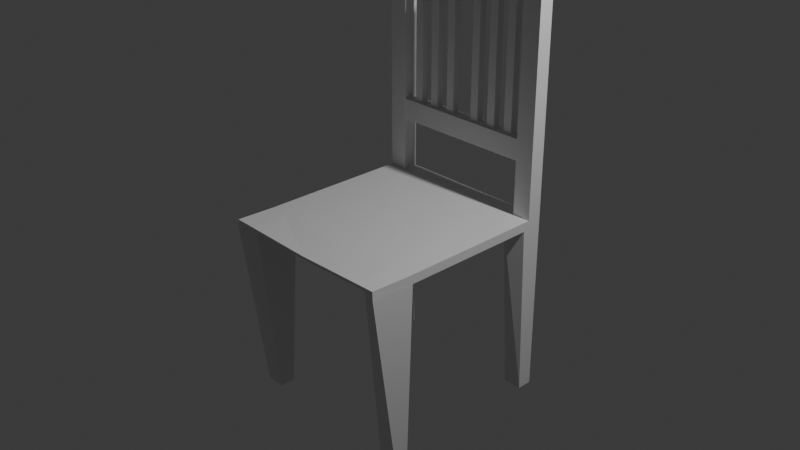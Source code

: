 # Source: chair.blend  (saved by Blender 4.2.66; exported with 4.5.12 LTS)
import bpy
from mathutils import Matrix  # noqa: F401  (used for matrix-valued properties, if any)

bpy.ops.wm.read_factory_settings(use_empty=True)
scene = bpy.context.scene
scene.name = 'Scene'

# ---- collections
col_collection = bpy.data.collections.new('Collection'); scene.collection.children.link(col_collection)

# ---- materials (node trees are filled in below, after node groups)
mat_material = bpy.data.materials.new('Material')
mat_material.alpha_threshold = 0.0
mat_material.use_transparent_shadow = False
mat_material.roughness = 0.5
mat_material.line_color = (0.0, 0.0, 0.0, 1.0)

# ---- material node trees
mat_material.use_nodes = True; mat_material.node_tree.nodes.clear()
_N = mat_material.node_tree.nodes; _L = mat_material.node_tree.links
n0 = _N.new('ShaderNodeOutputMaterial'); n0.name = 'Material Output'; n0.location = (300, 300)
n1 = _N.new('ShaderNodeBsdfPrincipled'); n1.name = 'Principled BSDF'; n1.location = (10, 300)
n1.inputs[3].default_value = 1.45
_L.new(n1.outputs[0], n0.inputs[0])
n0.is_active_output = True

# ---- world
world_world = bpy.data.worlds.new('World'); scene.world = world_world
world_world.use_nodes = True; world_world.node_tree.nodes.clear()
_N = world_world.node_tree.nodes; _L = world_world.node_tree.links
n0 = _N.new('ShaderNodeOutputWorld'); n0.name = 'World Output'; n0.location = (300, 300)
n1 = _N.new('ShaderNodeBackground'); n1.name = 'Background'; n1.location = (10, 300)
n1.inputs[0].default_value = (0.05088, 0.05088, 0.05088, 1.0)
_L.new(n1.outputs[0], n0.inputs[0])
n0.is_active_output = True
world_world.color = (0.05088, 0.05088, 0.05088)
world_world.sun_shadow_jitter_overblur = 0.0

# ---- cameras
cam_camera = bpy.data.cameras.new('Camera')
cam_camera.clip_end = 100.0
cam_camera.ortho_scale = 7.314

# ---- lights
light_light = bpy.data.lights.new('Light', 'POINT')
light_light.energy = 1000.0
light_light.shadow_soft_size = 0.1

# ---- meshes
me_cube = bpy.data.meshes.new('Cube')
me_cube.from_pydata([(-1.0, 1.0, 1.0), (-1.0, 1.0, -1.0), (0.0, 0.9222, -1.0), (0.0, 1.0, 1.0), (-1.0, 0.0, -1.0), (-1.0, 0.0, 1.0), (0.0, 0.0, -1.0), (0.0, 0.0, 1.0), (-1.0, 0.8348, 1.0), (-1.0, 0.7701, -1.0), (0.0, 0.757, -1.0), (0.0, 0.8348, 1.0), (-0.8057, 0.9222, -1.0), (-0.7949, 1.0, 1.0), (-0.7949, 0.0, -1.0), (-0.7949, 0.0, 1.0), (-0.7949, 0.8348, 1.0), (-0.8057, 0.6923, -1.0), (-0.7949, 1.0, -39.15), (-1.0, 1.0, -39.15), (-1.0, 0.8348, -39.15), (-0.7949, 0.8348, -39.15), (-0.9979, -1.266, 1.253), (-1.001, -1.265, -0.7458), (0.0, -1.176, -1.378), (0.0, -1.255, 0.6067), (-1.0, -0.8348, 1.0), (-1.0, -0.7701, -1.0), (0.0, -0.757, -1.0), (0.0, -0.8348, 1.0), (-0.8077, -1.185, -0.8565), (-0.7929, -1.263, 1.12), (-0.7949, -0.8348, 1.0), (-0.8057, -0.6923, -1.0), (-0.7949, -1.0, -39.15), (-1.0, -1.0, -39.15), (-1.0, -0.8348, -39.15), (-0.7949, -0.8348, -39.15), (-1.0, 0.8348, 63.08), (-1.0, 1.0, 63.08), (-0.7949, 1.0, 63.08), (-0.7949, 0.8348, 63.08), (-0.7949, 1.0, 56.27), (-0.7949, 0.8348, 56.27), (-1.0, 1.0, 56.27), (-1.0, 0.8348, 56.27), (-0.7949, 0.8348, 44.92), (-0.7949, 1.0, 44.92), (-1.0, 1.0, 44.92), (-1.0, 0.8348, 44.92), (-0.7949, 0.8691, 44.92), (-0.7949, 0.8691, 56.27), (-0.7949, 0.9657, 56.27), (-0.7949, 0.9657, 44.92), (0.0, 0.8691, 44.92), (0.0, 0.8691, 56.27), (0.0, 0.9657, 56.27), (0.0, 0.9657, 44.92), (-0.7949, 0.8348, 12.36), (-0.7949, 1.0, 12.36), (-1.0, 1.0, 12.36), (-1.0, 0.8348, 12.36), (-0.7949, 1.0, 17.58), (-1.0, 1.0, 17.58), (-1.0, 0.8348, 17.58), (-0.7949, 0.8348, 17.58), (-0.7949, 0.8452, 17.26), (-0.7949, 0.8452, 12.68), (-0.7949, 0.9896, 12.68), (-0.7949, 0.9896, 17.26), (0.0, 0.8452, 17.26), (0.0, 0.8452, 12.68), (0.0, 0.9896, 12.68), (0.0, 0.9896, 17.26), (-0.6813, 0.8452, 12.68), (-0.5678, 0.8452, 12.68), (-0.4542, 0.8452, 12.68), (-0.3407, 0.8452, 12.68), (-0.2271, 0.8452, 12.68), (-0.1136, 0.8452, 12.68), (-0.1136, 0.8452, 17.26), (-0.2271, 0.8452, 17.26), (-0.3407, 0.8452, 17.26), (-0.4542, 0.8452, 17.26), (-0.5678, 0.8452, 17.26), (-0.6813, 0.8452, 17.26), (-0.1136, 0.9896, 17.26), (-0.2271, 0.9896, 17.26), (-0.3407, 0.9896, 17.26), (-0.4542, 0.9896, 17.26), (-0.5678, 0.9896, 17.26), (-0.6813, 0.9896, 17.26), (-0.6813, 0.9896, 12.68), (-0.5678, 0.9896, 12.68), (-0.4542, 0.9896, 12.68), (-0.3407, 0.9896, 12.68), (-0.2271, 0.9896, 12.68), (-0.1136, 0.9896, 12.68), (-0.672, 0.9564, 44.92), (-0.5771, 0.9564, 44.92), (-0.4449, 0.9564, 44.92), (-0.35, 0.9564, 44.92), (-0.2178, 0.9564, 44.92), (-0.1229, 0.9564, 44.92), (-0.1136, 0.9657, 56.27), (-0.2271, 0.9657, 56.27), (-0.3407, 0.9657, 56.27), (-0.4542, 0.9657, 56.27), (-0.5678, 0.9657, 56.27), (-0.6813, 0.9657, 56.27), (-0.6813, 0.8691, 56.27), (-0.5678, 0.8691, 56.27), (-0.4542, 0.8691, 56.27), (-0.3407, 0.8691, 56.27), (-0.2271, 0.8691, 56.27), (-0.1136, 0.8691, 56.27), (-0.1229, 0.8784, 44.92), (-0.2178, 0.8784, 44.92), (-0.35, 0.8784, 44.92), (-0.4449, 0.8784, 44.92), (-0.5771, 0.8784, 44.92), (-0.672, 0.8784, 44.92), (-0.6813, 0.9657, 44.92), (-0.5678, 0.9657, 44.92), (-0.4542, 0.9657, 44.92), (-0.3407, 0.9657, 44.92), (-0.2271, 0.9657, 44.92), (-0.1136, 0.9657, 44.92), (-0.1136, 0.8691, 44.92), (-0.2271, 0.8691, 44.92), (-0.3407, 0.8691, 44.92), (-0.4542, 0.8691, 44.92), (-0.5678, 0.8691, 44.92), (-0.6813, 0.8691, 44.92), (-0.672, 0.9564, 17.0), (-0.5771, 0.9564, 17.0), (-0.4449, 0.9564, 17.0), (-0.35, 0.9564, 17.0), (-0.2178, 0.9564, 17.0), (-0.1229, 0.9564, 17.0), (-0.1229, 0.8784, 17.0), (-0.2178, 0.8784, 17.0), (-0.35, 0.8784, 17.0), (-0.4449, 0.8784, 17.0), (-0.5771, 0.8784, 17.0), (-0.672, 0.8784, 17.0)], [], [(9, 8, 0, 1), (12, 13, 3, 2), (17, 10, 6, 14), (16, 8, 5, 15), (43, 42, 40, 41), (12, 2, 10, 17), (4, 5, 8, 9), (9, 1, 19, 20), (3, 13, 16, 11), (11, 16, 15, 7), (9, 17, 14, 4), (1, 0, 13, 12), (19, 18, 21, 20), (12, 17, 21, 18), (1, 12, 18, 19), (17, 9, 20, 21), (27, 23, 22, 26), (30, 24, 25, 31), (33, 14, 6, 28), (32, 15, 5, 26), (31, 32, 26, 22), (30, 33, 28, 24), (4, 27, 26, 5), (27, 36, 35, 23), (25, 29, 32, 31), (29, 7, 15, 32), (27, 4, 14, 33), (23, 30, 31, 22), (35, 36, 37, 34), (30, 34, 37, 33), (23, 35, 34, 30), (33, 37, 36, 27), (40, 39, 38, 41), (42, 44, 39, 40), (44, 45, 38, 39), (45, 43, 41, 38), (49, 46, 43, 45), (48, 49, 45, 44), (47, 48, 44, 42), (47, 42, 51, 50), (65, 62, 47, 46), (62, 63, 48, 47), (63, 64, 49, 48), (64, 65, 46, 49), (104, 127, 57, 56), (42, 43, 52, 51), (46, 47, 50, 53), (43, 46, 53, 52), (57, 54, 55, 56), (128, 115, 55, 54), (127, 128, 54, 57), (115, 104, 56, 55), (8, 16, 58, 61), (0, 8, 61, 60), (13, 0, 60, 59), (16, 13, 59, 58), (61, 58, 65, 64), (60, 61, 64, 63), (59, 60, 63, 62), (59, 62, 69, 68), (80, 79, 71, 70), (62, 65, 66, 69), (65, 58, 67, 66), (58, 59, 68, 67), (71, 72, 73, 70), (86, 80, 70, 73), (79, 97, 72, 71), (97, 86, 73, 72), (68, 69, 91, 92), (92, 91, 90, 93), (93, 90, 89, 94), (94, 89, 88, 95), (95, 88, 87, 96), (96, 87, 86, 97), (67, 68, 92, 74), (74, 92, 93, 75), (75, 93, 94, 76), (76, 94, 95, 77), (77, 95, 96, 78), (78, 96, 97, 79), (69, 66, 85, 91), (91, 85, 84, 90), (90, 84, 83, 89), (89, 83, 82, 88), (88, 82, 81, 87), (87, 81, 80, 86), (66, 67, 74, 85), (85, 74, 75, 84), (84, 75, 76, 83), (83, 76, 77, 82), (82, 77, 78, 81), (81, 78, 79, 80), (51, 52, 109, 110), (110, 109, 108, 111), (111, 108, 107, 112), (112, 107, 106, 113), (113, 106, 105, 114), (114, 105, 104, 115), (53, 50, 133, 122), (99, 98, 134, 135), (123, 132, 131, 124), (102, 117, 141, 138), (125, 130, 129, 126), (117, 116, 140, 141), (50, 51, 110, 133), (133, 110, 111, 132), (132, 111, 112, 131), (131, 112, 113, 130), (130, 113, 114, 129), (129, 114, 115, 128), (52, 53, 122, 109), (109, 122, 123, 108), (108, 123, 124, 107), (107, 124, 125, 106), (106, 125, 126, 105), (105, 126, 127, 104), (98, 99, 123, 122), (100, 101, 125, 124), (102, 103, 127, 126), (116, 117, 129, 128), (118, 119, 131, 130), (120, 121, 133, 132), (121, 98, 122, 133), (99, 120, 132, 123), (119, 100, 124, 131), (101, 118, 130, 125), (117, 102, 126, 129), (103, 116, 128, 127), (134, 145, 144, 135), (136, 143, 142, 137), (138, 141, 140, 139), (120, 99, 135, 144), (119, 118, 142, 143), (116, 103, 139, 140), (101, 100, 136, 137), (100, 119, 143, 136), (121, 120, 144, 145), (103, 102, 138, 139), (118, 101, 137, 142), (98, 121, 145, 134)])
_uv = me_cube.uv_layers.new(name='UVMap')
_uv.uv.foreach_set('vector', [0.375, 0.2294, 0.625, 0.2294, 0.625, 0.25, 0.375, 0.25, 0.375, 0.2756, 0.625, 0.2756, 0.625, 0.375, 0.375, 0.375, 0.1506, 0.5206, 0.25, 0.5206, 0.25, 0.625, 0.1506, 0.625, 0.8494, 0.5206, 0.875, 0.5206, 0.875, 0.625, 0.8494, 0.625, 0.8494, 0.5206, 0.8494, 0.5, 0.8494, 0.5, 0.8494, 0.5206, 0.1506, 0.5, 0.25, 0.5, 0.25, 0.5206, 0.1506, 0.5206, 0.375, 0.125, 0.625, 0.125, 0.625, 0.2294, 0.375, 0.2294, 0.375, 0.2294, 0.375, 0.25, 0.375, 0.25, 0.375, 0.2294, 0.75, 0.5, 0.8494, 0.5, 0.8494, 0.5206, 0.75, 0.5206, 0.75, 0.5206, 0.8494, 0.5206, 0.8494, 0.625, 0.75, 0.625, 0.125, 0.5206, 0.1506, 0.5206, 0.1506, 0.625, 0.125, 0.625, 0.375, 0.25, 0.625, 0.25, 0.625, 0.2756, 0.375, 0.2756, 0.125, 0.5, 0.1506, 0.5, 0.1506, 0.5206, 0.125, 0.5206, 0.1506, 0.5, 0.1506, 0.5206, 0.1506, 0.5206, 0.1506, 0.5, 0.375, 0.25, 0.375, 0.2756, 0.375, 0.2756, 0.375, 0.25, 0.1506, 0.5206, 0.125, 0.5206, 0.125, 0.5206, 0.1506, 0.5206, 0.375, 0.2294, 0.375, 0.25, 0.625, 0.25, 0.625, 0.2294, 0.375, 0.2756, 0.375, 0.375, 0.625, 0.375, 0.625, 0.2756, 0.1506, 0.5206, 0.1506, 0.625, 0.25, 0.625, 0.25, 0.5206, 0.8494, 0.5206, 0.8494, 0.625, 0.875, 0.625, 0.875, 0.5206, 0.8494, 0.5, 0.8494, 0.5206, 0.875, 0.5206, 0.875, 0.5, 0.1506, 0.5, 0.1506, 0.5206, 0.25, 0.5206, 0.25, 0.5, 0.375, 0.125, 0.375, 0.2294, 0.625, 0.2294, 0.625, 0.125, 0.375, 0.2294, 0.375, 0.2294, 0.375, 0.25, 0.375, 0.25, 0.75, 0.5, 0.75, 0.5206, 0.8494, 0.5206, 0.8494, 0.5, 0.75, 0.5206, 0.75, 0.625, 0.8494, 0.625, 0.8494, 0.5206, 0.125, 0.5206, 0.125, 0.625, 0.1506, 0.625, 0.1506, 0.5206, 0.375, 0.25, 0.375, 0.2756, 0.625, 0.2756, 0.625, 0.25, 0.125, 0.5, 0.125, 0.5206, 0.1506, 0.5206, 0.1506, 0.5, 0.1506, 0.5, 0.1506, 0.5, 0.1506, 0.5206, 0.1506, 0.5206, 0.375, 0.25, 0.375, 0.25, 0.375, 0.2756, 0.375, 0.2756, 0.1506, 0.5206, 0.1506, 0.5206, 0.125, 0.5206, 0.125, 0.5206, 0.8494, 0.5, 0.875, 0.5, 0.875, 0.5206, 0.8494, 0.5206, 0.625, 0.2756, 0.625, 0.25, 0.625, 0.25, 0.625, 0.2756, 0.625, 0.25, 0.625, 0.2294, 0.625, 0.2294, 0.625, 0.25, 0.875, 0.5206, 0.8494, 0.5206, 0.8494, 0.5206, 0.875, 0.5206, 0.875, 0.5206, 0.8494, 0.5206, 0.8494, 0.5206, 0.875, 0.5206, 0.625, 0.25, 0.625, 0.2294, 0.625, 0.2294, 0.625, 0.25, 0.625, 0.2756, 0.625, 0.25, 0.625, 0.25, 0.625, 0.2756, 0.625, 0.2756, 0.625, 0.2756, 0.625, 0.2756, 0.625, 0.2756, 0.8494, 0.5206, 0.8494, 0.5, 0.8494, 0.5, 0.8494, 0.5206, 0.625, 0.2756, 0.625, 0.25, 0.625, 0.25, 0.625, 0.2756, 0.625, 0.25, 0.625, 0.2294, 0.625, 0.2294, 0.625, 0.25, 0.875, 0.5206, 0.8494, 0.5206, 0.8494, 0.5206, 0.875, 0.5206, 0.8494, 0.5206, 0.8494, 0.5206, 0.8494, 0.5206, 0.8494, 0.5206, 0.8494, 0.5, 0.8494, 0.5206, 0.8494, 0.5206, 0.8494, 0.5, 0.8494, 0.5206, 0.8494, 0.5, 0.8494, 0.5, 0.8494, 0.5206, 0.8494, 0.5206, 0.8494, 0.5206, 0.8494, 0.5206, 0.8494, 0.5206, 0.8494, 0.5206, 0.8494, 0.5, 0.8494, 0.5, 0.8494, 0.5206, 0.625, 0.2756, 0.625, 0.2756, 0.625, 0.2756, 0.625, 0.2756, 0.8494, 0.5206, 0.8494, 0.5, 0.8494, 0.5, 0.8494, 0.5206, 0.8494, 0.5, 0.8494, 0.5206, 0.8494, 0.5206, 0.8494, 0.5, 0.875, 0.5206, 0.8494, 0.5206, 0.8494, 0.5206, 0.875, 0.5206, 0.625, 0.25, 0.625, 0.2294, 0.625, 0.2294, 0.625, 0.25, 0.625, 0.2756, 0.625, 0.25, 0.625, 0.25, 0.625, 0.2756, 0.8494, 0.5206, 0.8494, 0.5, 0.8494, 0.5, 0.8494, 0.5206, 0.875, 0.5206, 0.8494, 0.5206, 0.8494, 0.5206, 0.875, 0.5206, 0.625, 0.25, 0.625, 0.2294, 0.625, 0.2294, 0.625, 0.25, 0.625, 0.2756, 0.625, 0.25, 0.625, 0.25, 0.625, 0.2756, 0.625, 0.2756, 0.625, 0.2756, 0.625, 0.2756, 0.625, 0.2756, 0.8494, 0.5206, 0.8494, 0.5206, 0.8494, 0.5206, 0.8494, 0.5206, 0.8494, 0.5, 0.8494, 0.5206, 0.8494, 0.5206, 0.8494, 0.5, 0.8494, 0.5206, 0.8494, 0.5206, 0.8494, 0.5206, 0.8494, 0.5206, 0.8494, 0.5206, 0.8494, 0.5, 0.8494, 0.5, 0.8494, 0.5206, 0.8494, 0.5206, 0.8494, 0.5, 0.8494, 0.5, 0.8494, 0.5206, 0.8494, 0.5, 0.8494, 0.5206, 0.8494, 0.5206, 0.8494, 0.5, 0.8494, 0.5206, 0.8494, 0.5, 0.8494, 0.5, 0.8494, 0.5206, 0.625, 0.2756, 0.625, 0.2756, 0.625, 0.2756, 0.625, 0.2756, 0.625, 0.2756, 0.625, 0.2756, 0.625, 0.2756, 0.625, 0.2756, 0.625, 0.2756, 0.625, 0.2756, 0.625, 0.2756, 0.625, 0.2756, 0.625, 0.2756, 0.625, 0.2756, 0.625, 0.2756, 0.625, 0.2756, 0.625, 0.2756, 0.625, 0.2756, 0.625, 0.2756, 0.625, 0.2756, 0.625, 0.2756, 0.625, 0.2756, 0.625, 0.2756, 0.625, 0.2756, 0.625, 0.2756, 0.625, 0.2756, 0.625, 0.2756, 0.625, 0.2756, 0.8494, 0.5206, 0.8494, 0.5, 0.8494, 0.5, 0.8494, 0.5206, 0.8494, 0.5206, 0.8494, 0.5, 0.8494, 0.5, 0.8494, 0.5206, 0.8494, 0.5206, 0.8494, 0.5, 0.8494, 0.5, 0.8494, 0.5206, 0.8494, 0.5206, 0.8494, 0.5, 0.8494, 0.5, 0.8494, 0.5206, 0.8494, 0.5206, 0.8494, 0.5, 0.8494, 0.5, 0.8494, 0.5206, 0.8494, 0.5206, 0.8494, 0.5, 0.8494, 0.5, 0.8494, 0.5206, 0.8494, 0.5, 0.8494, 0.5206, 0.8494, 0.5206, 0.8494, 0.5, 0.8494, 0.5, 0.8494, 0.5206, 0.8494, 0.5206, 0.8494, 0.5, 0.8494, 0.5, 0.8494, 0.5206, 0.8494, 0.5206, 0.8494, 0.5, 0.8494, 0.5, 0.8494, 0.5206, 0.8494, 0.5206, 0.8494, 0.5, 0.8494, 0.5, 0.8494, 0.5206, 0.8494, 0.5206, 0.8494, 0.5, 0.8494, 0.5, 0.8494, 0.5206, 0.8494, 0.5206, 0.8494, 0.5, 0.8494, 0.5206, 0.8494, 0.5206, 0.8494, 0.5206, 0.8494, 0.5206, 0.8494, 0.5206, 0.8494, 0.5206, 0.8494, 0.5206, 0.8494, 0.5206, 0.8494, 0.5206, 0.8494, 0.5206, 0.8494, 0.5206, 0.8494, 0.5206, 0.8494, 0.5206, 0.8494, 0.5206, 0.8494, 0.5206, 0.8494, 0.5206, 0.8494, 0.5206, 0.8494, 0.5206, 0.8494, 0.5206, 0.8494, 0.5206, 0.8494, 0.5206, 0.8494, 0.5206, 0.8494, 0.5206, 0.8494, 0.5206, 0.8494, 0.5, 0.8494, 0.5206, 0.8494, 0.5206, 0.8494, 0.5, 0.8494, 0.5, 0.8494, 0.5206, 0.8494, 0.5206, 0.8494, 0.5, 0.8494, 0.5, 0.8494, 0.5206, 0.8494, 0.5206, 0.8494, 0.5, 0.8494, 0.5, 0.8494, 0.5206, 0.8494, 0.5206, 0.8494, 0.5, 0.8494, 0.5, 0.8494, 0.5206, 0.8494, 0.5206, 0.8494, 0.5, 0.8494, 0.5, 0.8494, 0.5206, 0.8494, 0.5206, 0.8494, 0.5, 0.8494, 0.5206, 0.8494, 0.5, 0.8494, 0.5, 0.8494, 0.5206, 0.8494, 0.5187, 0.8494, 0.5187, 0.8494, 0.5187, 0.8494, 0.5187, 0.8494, 0.5206, 0.8494, 0.5, 0.8494, 0.5, 0.8494, 0.5206, 0.8494, 0.5187, 0.8494, 0.502, 0.8494, 0.502, 0.8494, 0.5187, 0.8494, 0.5206, 0.8494, 0.5, 0.8494, 0.5, 0.8494, 0.5206, 0.8494, 0.502, 0.8494, 0.502, 0.8494, 0.502, 0.8494, 0.502, 0.625, 0.2756, 0.625, 0.2756, 0.625, 0.2756, 0.625, 0.2756, 0.625, 0.2756, 0.625, 0.2756, 0.625, 0.2756, 0.625, 0.2756, 0.625, 0.2756, 0.625, 0.2756, 0.625, 0.2756, 0.625, 0.2756, 0.625, 0.2756, 0.625, 0.2756, 0.625, 0.2756, 0.625, 0.2756, 0.625, 0.2756, 0.625, 0.2756, 0.625, 0.2756, 0.625, 0.2756, 0.625, 0.2756, 0.625, 0.2756, 0.625, 0.2756, 0.625, 0.2756, 0.8494, 0.5206, 0.8494, 0.5206, 0.8494, 0.5206, 0.8494, 0.5206, 0.8494, 0.5206, 0.8494, 0.5206, 0.8494, 0.5206, 0.8494, 0.5206, 0.8494, 0.5206, 0.8494, 0.5206, 0.8494, 0.5206, 0.8494, 0.5206, 0.8494, 0.5206, 0.8494, 0.5206, 0.8494, 0.5206, 0.8494, 0.5206, 0.8494, 0.5206, 0.8494, 0.5206, 0.8494, 0.5206, 0.8494, 0.5206, 0.8494, 0.5206, 0.8494, 0.5206, 0.8494, 0.5206, 0.8494, 0.5206, 0.8494, 0.5187, 0.8494, 0.5187, 0.8494, 0.5206, 0.8494, 0.5206, 0.8494, 0.5187, 0.8494, 0.5187, 0.8494, 0.5206, 0.8494, 0.5206, 0.8494, 0.5187, 0.8494, 0.5187, 0.8494, 0.5206, 0.8494, 0.5206, 0.8494, 0.502, 0.8494, 0.502, 0.8494, 0.5, 0.8494, 0.5, 0.8494, 0.502, 0.8494, 0.502, 0.8494, 0.5, 0.8494, 0.5, 0.8494, 0.502, 0.8494, 0.502, 0.8494, 0.5, 0.8494, 0.5, 0.8494, 0.502, 0.8494, 0.5187, 0.8494, 0.5206, 0.8494, 0.5, 0.8494, 0.5187, 0.8494, 0.502, 0.8494, 0.5, 0.8494, 0.5206, 0.8494, 0.502, 0.8494, 0.5187, 0.8494, 0.5206, 0.8494, 0.5, 0.8494, 0.5187, 0.8494, 0.502, 0.8494, 0.5, 0.8494, 0.5206, 0.8494, 0.502, 0.8494, 0.5187, 0.8494, 0.5206, 0.8494, 0.5, 0.8494, 0.5187, 0.8494, 0.502, 0.8494, 0.5, 0.8494, 0.5206, 0.8494, 0.5187, 0.8494, 0.502, 0.8494, 0.502, 0.8494, 0.5187, 0.8494, 0.5187, 0.8494, 0.502, 0.8494, 0.502, 0.8494, 0.5187, 0.8494, 0.5187, 0.8494, 0.502, 0.8494, 0.502, 0.8494, 0.5187, 0.8494, 0.502, 0.8494, 0.5187, 0.8494, 0.5187, 0.8494, 0.502, 0.8494, 0.502, 0.8494, 0.502, 0.8494, 0.502, 0.8494, 0.502, 0.8494, 0.502, 0.8494, 0.5187, 0.8494, 0.5187, 0.8494, 0.502, 0.8494, 0.5187, 0.8494, 0.5187, 0.8494, 0.5187, 0.8494, 0.5187, 0.8494, 0.5187, 0.8494, 0.502, 0.8494, 0.502, 0.8494, 0.5187, 0.8494, 0.502, 0.8494, 0.502, 0.8494, 0.502, 0.8494, 0.502, 0.8494, 0.5187, 0.8494, 0.5187, 0.8494, 0.5187, 0.8494, 0.5187, 0.8494, 0.502, 0.8494, 0.5187, 0.8494, 0.5187, 0.8494, 0.502, 0.8494, 0.5187, 0.8494, 0.502, 0.8494, 0.502, 0.8494, 0.5187])
me_cube.materials.append(mat_material)
me_cube.use_mirror_vertex_groups = False
me_cube.update()

# ---- objects
ob_cube = bpy.data.objects.new('Cube', me_cube)
ob_light = bpy.data.objects.new('Light', light_light)
ob_camera = bpy.data.objects.new('Camera', cam_camera)

# ---- transforms, parenting, visibility, modifiers, constraints
ob_cube.location = (0.0, 0.0, 0.0)
ob_cube.scale = (1.0, 1.0, 0.05)
ob_cube.lock_rotations_4d = False
ob_cube.empty_display_type = 'ARROWS'
ob_cube.lineart.crease_threshold = 0.0
_m = ob_cube.modifiers.new('Mirror', 'MIRROR')
_m.use_clip = True
ob_light.location = (4.076, 1.005, 5.904)
ob_light.rotation_euler = (0.6503, 0.05522, 1.866)
ob_light.lock_rotations_4d = False
ob_light.empty_display_type = 'ARROWS'
ob_light.color = (0.0, 0.0, 0.0, 0.0)
ob_light.lineart.crease_threshold = 0.0
ob_camera.location = (7.359, -6.926, 4.958)
ob_camera.rotation_euler = (1.109, 0.0, 0.8149)
ob_camera.lock_rotations_4d = False
ob_camera.empty_display_type = 'ARROWS'
ob_camera.color = (0.0, 0.0, 0.0, 0.0)
ob_camera.display_type = 'WIRE'
ob_camera.lineart.crease_threshold = 0.0

# ---- collection membership
col_collection.objects.link(ob_cube)
col_collection.objects.link(ob_light)
col_collection.objects.link(ob_camera)

# ---- scene / render settings (as saved in the file)
scene.camera = ob_camera
scene.frame_start = 1; scene.frame_end = 250; scene.frame_set(1)
scene.render.engine = 'BLENDER_EEVEE_NEXT'
bpy.context.view_layer.update()
